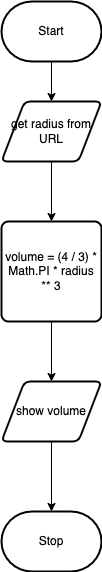

The diagram above was exported from draw.io. Its source (the exported page's mxGraphModel, read from the mxfile embedded in the PNG):
<mxGraphModel dx="606" dy="571" grid="1" gridSize="10" guides="1" tooltips="1" connect="1" arrows="1" fold="1" page="1" pageScale="1" pageWidth="850" pageHeight="1100" math="0" shadow="0">
  <root>
    <mxCell id="0" />
    <mxCell id="1" parent="0" />
    <mxCell id="7" style="edgeStyle=none;html=1;exitX=0.5;exitY=1;exitDx=0;exitDy=0;exitPerimeter=0;entryX=0.5;entryY=0;entryDx=0;entryDy=0;" edge="1" parent="1" source="2" target="4">
      <mxGeometry relative="1" as="geometry" />
    </mxCell>
    <mxCell id="2" value="Start" style="strokeWidth=2;html=1;shape=mxgraph.flowchart.terminator;whiteSpace=wrap;" parent="1" vertex="1">
      <mxGeometry x="230" y="20" width="100" height="60" as="geometry" />
    </mxCell>
    <mxCell id="3" value="Stop" style="strokeWidth=2;html=1;shape=mxgraph.flowchart.terminator;whiteSpace=wrap;" parent="1" vertex="1">
      <mxGeometry x="230" y="530" width="100" height="60" as="geometry" />
    </mxCell>
    <mxCell id="8" style="edgeStyle=none;html=1;exitX=0.5;exitY=1;exitDx=0;exitDy=0;entryX=0.5;entryY=0;entryDx=0;entryDy=0;" edge="1" parent="1" source="4" target="5">
      <mxGeometry relative="1" as="geometry" />
    </mxCell>
    <mxCell id="4" value="get radius from URL" style="shape=parallelogram;html=1;strokeWidth=2;perimeter=parallelogramPerimeter;whiteSpace=wrap;rounded=1;arcSize=12;size=0.23;" vertex="1" parent="1">
      <mxGeometry x="230" y="120" width="100" height="60" as="geometry" />
    </mxCell>
    <mxCell id="9" style="edgeStyle=none;html=1;exitX=0.5;exitY=1;exitDx=0;exitDy=0;" edge="1" parent="1" source="5" target="6">
      <mxGeometry relative="1" as="geometry" />
    </mxCell>
    <mxCell id="5" value="volume = (4 / 3) * Math.PI * radius ** 3" style="rounded=1;whiteSpace=wrap;html=1;absoluteArcSize=1;arcSize=14;strokeWidth=2;" vertex="1" parent="1">
      <mxGeometry x="230" y="240" width="100" height="100" as="geometry" />
    </mxCell>
    <mxCell id="10" style="edgeStyle=none;html=1;exitX=0.5;exitY=1;exitDx=0;exitDy=0;" edge="1" parent="1" source="6" target="3">
      <mxGeometry relative="1" as="geometry" />
    </mxCell>
    <mxCell id="6" value="show volume" style="shape=parallelogram;html=1;strokeWidth=2;perimeter=parallelogramPerimeter;whiteSpace=wrap;rounded=1;arcSize=12;size=0.23;" vertex="1" parent="1">
      <mxGeometry x="230" y="400" width="100" height="60" as="geometry" />
    </mxCell>
  </root>
</mxGraphModel>